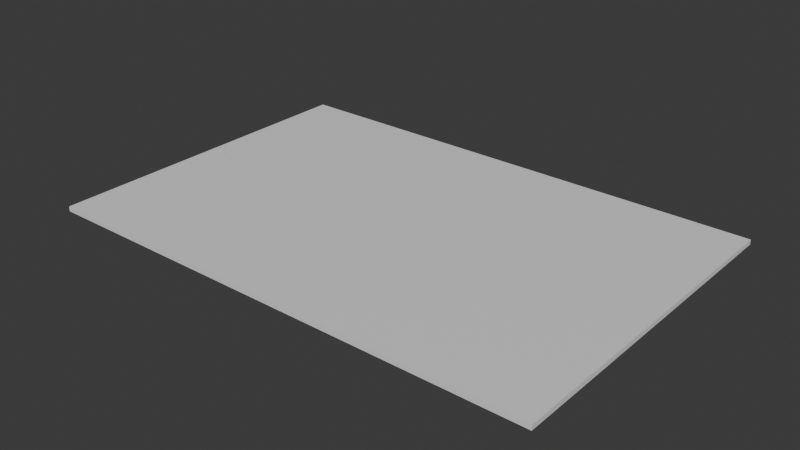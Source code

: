 # Source: test.blend  (saved by Blender 4.4.32; exported with 4.5.12 LTS)
import bpy
from mathutils import Matrix  # noqa: F401  (used for matrix-valued properties, if any)

bpy.ops.wm.read_factory_settings(use_empty=True)
scene = bpy.context.scene
scene.name = 'Scene'

# ---- collections
col_collection = bpy.data.collections.new('Collection'); scene.collection.children.link(col_collection)

# ---- materials (node trees are filled in below, after node groups)
mat_material = bpy.data.materials.new('Material')
mat_material.alpha_threshold = 0.0
mat_material.roughness = 0.5
mat_material.line_color = (0.0, 0.0, 0.0, 1.0)

# ---- material node trees
mat_material.use_nodes = True; mat_material.node_tree.nodes.clear()
_N = mat_material.node_tree.nodes; _L = mat_material.node_tree.links
n0 = _N.new('ShaderNodeOutputMaterial'); n0.name = 'Material Output'; n0.location = (300, 300)
n1 = _N.new('ShaderNodeBsdfPrincipled'); n1.name = 'Principled BSDF'; n1.location = (10, 300)
n1.inputs[3].default_value = 1.45
_L.new(n1.outputs[0], n0.inputs[0])
n0.is_active_output = True

# ---- world
world_world = bpy.data.worlds.new('World'); scene.world = world_world
world_world.use_nodes = True; world_world.node_tree.nodes.clear()
_N = world_world.node_tree.nodes; _L = world_world.node_tree.links
n0 = _N.new('ShaderNodeOutputWorld'); n0.name = 'World Output'; n0.location = (300, 300)
n1 = _N.new('ShaderNodeBackground'); n1.name = 'Background'; n1.location = (10, 300)
n1.inputs[0].default_value = (0.05088, 0.05088, 0.05088, 1.0)
_L.new(n1.outputs[0], n0.inputs[0])
n0.is_active_output = True
world_world.color = (0.05088, 0.05088, 0.05088)
world_world.sun_shadow_jitter_overblur = 0.0

# ---- meshes
me_cube = bpy.data.meshes.new('Cube')
me_cube.from_pydata([(7.0, 4.0, 1.0), (7.0, 4.0, -1.0), (7.0, -10.0, 1.0), (7.0, -10.0, -1.0), (-14.0, 4.0, 1.0), (-14.0, 4.0, -1.0), (-14.0, -10.0, 1.0), (-14.0, -10.0, -1.0)], [], [(0, 4, 6, 2), (3, 2, 6, 7), (7, 6, 4, 5), (5, 1, 3, 7), (1, 0, 2, 3), (5, 4, 0, 1)])
_uv = me_cube.uv_layers.new(name='UVMap')
_uv.uv.foreach_set('vector', [0.625, 0.5, 0.875, 0.5, 0.875, 0.75, 0.625, 0.75, 0.375, 0.75, 0.625, 0.75, 0.625, 1.0, 0.375, 1.0, 0.375, 0.0, 0.625, 0.0, 0.625, 0.25, 0.375, 0.25, 0.125, 0.5, 0.375, 0.5, 0.375, 0.75, 0.125, 0.75, 0.375, 0.5, 0.625, 0.5, 0.625, 0.75, 0.375, 0.75, 0.375, 0.25, 0.625, 0.25, 0.625, 0.5, 0.375, 0.5])
me_cube.materials.append(mat_material)
me_cube.use_mirror_vertex_groups = False
me_cube.update()

# ---- objects
ob_cube_col = bpy.data.objects.new('Cube-col', me_cube)

# ---- transforms, parenting, visibility, modifiers, constraints
ob_cube_col.location = (0.0, 0.0, 0.0)
ob_cube_col.scale = (1.0, 1.0, 0.1)
ob_cube_col.lock_rotations_4d = False
ob_cube_col.empty_display_type = 'ARROWS'
ob_cube_col.lineart.crease_threshold = 0.0

# ---- collection membership
col_collection.objects.link(ob_cube_col)

# ---- scene / render settings (as saved in the file)
scene.frame_start = 1; scene.frame_end = 250; scene.frame_set(1)
scene.render.engine = 'BLENDER_EEVEE_NEXT'
bpy.context.view_layer.update()

# ---- added for rendering (the .blend has no active camera and no usable light): camera, sun
cam_auto = bpy.data.cameras.new('AutoCamera')
cam_auto.lens = 50.0
cam_auto.sensor_width = 36.0
cam_auto.clip_end = 1000.0
ob_auto_camera = bpy.data.objects.new('AutoCamera', cam_auto)
scene.collection.objects.link(ob_auto_camera)
ob_auto_camera.location = (19.8523, -31.0228, 18.6819)
ob_auto_camera.rotation_euler = (1.09748, -7.21219e-08, 0.694738)
scene.camera = ob_auto_camera
light_auto_sun = bpy.data.lights.new('AutoSun', 'SUN')
light_auto_sun.energy = 3.0
light_auto_sun.angle = 0.0523599
ob_auto_sun = bpy.data.objects.new('AutoSun', light_auto_sun)
scene.collection.objects.link(ob_auto_sun)
ob_auto_sun.rotation_euler = (0.872665, 0.174533, 0.523599)
bpy.context.view_layer.update()
